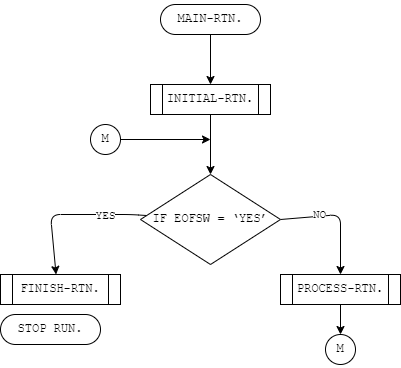

The diagram above was exported from draw.io. Its source (the exported page's mxGraphModel, read from the mxfile embedded in the PNG):
<mxGraphModel dx="1343" dy="827" grid="1" gridSize="10" guides="1" tooltips="1" connect="1" arrows="1" fold="1" page="1" pageScale="1" pageWidth="850" pageHeight="1100" math="0" shadow="0">
  <root>
    <mxCell id="0" />
    <mxCell id="1" parent="0" />
    <mxCell id="4" value="" style="edgeStyle=none;html=1;" parent="1" source="2" target="3" edge="1">
      <mxGeometry relative="1" as="geometry" />
    </mxCell>
    <mxCell id="2" value="&lt;pre&gt;MAIN-RTN.&lt;/pre&gt;" style="rounded=1;whiteSpace=wrap;html=1;arcSize=50;" parent="1" vertex="1">
      <mxGeometry x="390" y="150" width="100" height="30" as="geometry" />
    </mxCell>
    <mxCell id="7" value="" style="edgeStyle=none;html=1;" parent="1" source="3" target="6" edge="1">
      <mxGeometry relative="1" as="geometry" />
    </mxCell>
    <mxCell id="3" value="&lt;pre&gt;INITIAL-RTN.&lt;/pre&gt;&lt;p align=&quot;center&quot; class=&quot;MsoNormal&quot;&gt;&lt;/p&gt;" style="shape=process;whiteSpace=wrap;html=1;backgroundOutline=1;" parent="1" vertex="1">
      <mxGeometry x="380" y="230" width="120" height="30" as="geometry" />
    </mxCell>
    <mxCell id="9" style="edgeStyle=none;html=1;entryX=0.463;entryY=-0.001;entryDx=0;entryDy=0;entryPerimeter=0;" parent="1" source="6" target="8" edge="1">
      <mxGeometry relative="1" as="geometry">
        <Array as="points">
          <mxPoint x="360" y="360" />
          <mxPoint x="280" y="360" />
        </Array>
      </mxGeometry>
    </mxCell>
    <mxCell id="17" value="&lt;pre&gt;YES&lt;/pre&gt;" style="edgeLabel;html=1;align=center;verticalAlign=middle;resizable=0;points=[];" parent="9" vertex="1" connectable="0">
      <mxGeometry x="-0.463" y="1" relative="1" as="geometry">
        <mxPoint as="offset" />
      </mxGeometry>
    </mxCell>
    <mxCell id="11" style="edgeStyle=none;html=1;exitX=1;exitY=0.5;exitDx=0;exitDy=0;entryX=0.5;entryY=0;entryDx=0;entryDy=0;" parent="1" source="6" target="10" edge="1">
      <mxGeometry relative="1" as="geometry">
        <Array as="points">
          <mxPoint x="570" y="360" />
        </Array>
      </mxGeometry>
    </mxCell>
    <mxCell id="18" value="&lt;pre&gt;NO&lt;/pre&gt;" style="edgeLabel;html=1;align=center;verticalAlign=middle;resizable=0;points=[];" parent="11" vertex="1" connectable="0">
      <mxGeometry x="-0.353" y="1" relative="1" as="geometry">
        <mxPoint as="offset" />
      </mxGeometry>
    </mxCell>
    <mxCell id="6" value="&lt;pre&gt;IF EOFSW = ‘YES’&lt;/pre&gt;&lt;p align=&quot;center&quot; class=&quot;MsoNormal&quot;&gt;&lt;/p&gt;" style="rhombus;whiteSpace=wrap;html=1;" parent="1" vertex="1">
      <mxGeometry x="370" y="320" width="140" height="90" as="geometry" />
    </mxCell>
    <mxCell id="8" value="&lt;pre&gt;FINISH-RTN.&lt;/pre&gt;" style="shape=process;whiteSpace=wrap;html=1;backgroundOutline=1;" parent="1" vertex="1">
      <mxGeometry x="230" y="420" width="120" height="30" as="geometry" />
    </mxCell>
    <mxCell id="16" style="edgeStyle=none;html=1;exitX=0.5;exitY=1;exitDx=0;exitDy=0;entryX=0.5;entryY=0;entryDx=0;entryDy=0;" parent="1" source="10" target="15" edge="1">
      <mxGeometry relative="1" as="geometry" />
    </mxCell>
    <mxCell id="10" value="&lt;pre&gt;PROCESS-RTN.&lt;/pre&gt;" style="shape=process;whiteSpace=wrap;html=1;backgroundOutline=1;" parent="1" vertex="1">
      <mxGeometry x="510" y="420" width="120" height="30" as="geometry" />
    </mxCell>
    <mxCell id="13" value="&lt;pre&gt;STOP RUN.&lt;/pre&gt;" style="rounded=1;whiteSpace=wrap;html=1;arcSize=50;" parent="1" vertex="1">
      <mxGeometry x="230" y="460" width="100" height="30" as="geometry" />
    </mxCell>
    <mxCell id="15" value="&lt;pre&gt;M&lt;/pre&gt;" style="ellipse;whiteSpace=wrap;html=1;aspect=fixed;" parent="1" vertex="1">
      <mxGeometry x="555" y="480" width="30" height="30" as="geometry" />
    </mxCell>
    <mxCell id="20" style="edgeStyle=none;html=1;" parent="1" source="19" edge="1">
      <mxGeometry relative="1" as="geometry">
        <mxPoint x="440" y="285" as="targetPoint" />
      </mxGeometry>
    </mxCell>
    <mxCell id="19" value="&lt;pre&gt;M&lt;/pre&gt;" style="ellipse;whiteSpace=wrap;html=1;aspect=fixed;" parent="1" vertex="1">
      <mxGeometry x="320" y="270" width="30" height="30" as="geometry" />
    </mxCell>
  </root>
</mxGraphModel>